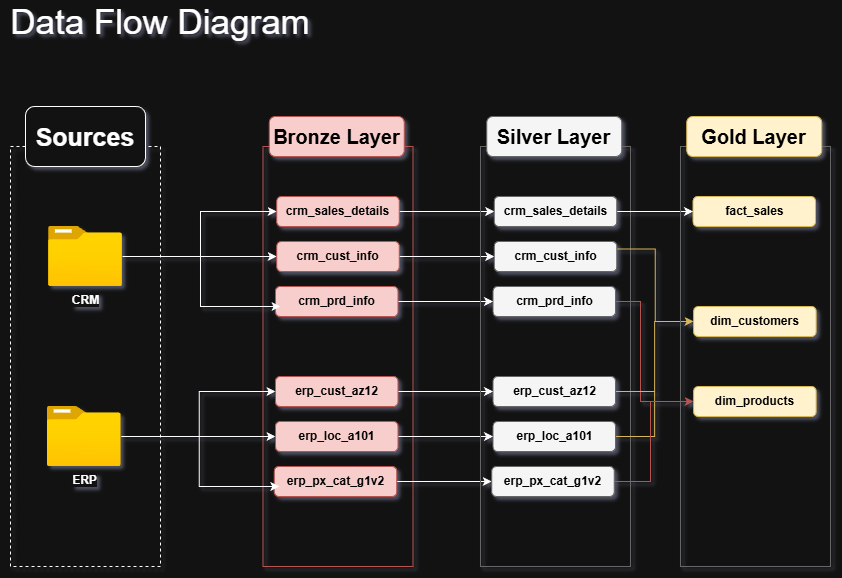

The diagram above was exported from draw.io. Its source (the exported page's mxGraphModel, read from the mxfile embedded in the PNG):
<mxGraphModel dx="1410" dy="1788" grid="1" gridSize="10" guides="1" tooltips="1" connect="1" arrows="1" fold="1" page="1" pageScale="1" pageWidth="850" pageHeight="1100" math="0" shadow="0">
  <root>
    <mxCell id="0" />
    <mxCell id="1" parent="0" />
    <mxCell id="n0eeW-TvZ55pV1bnHJy2-1" parent="1" style="rounded=0;whiteSpace=wrap;html=1;fillColor=none;dashed=1;" value="" vertex="1">
      <mxGeometry height="420" width="150" x="30" y="-910" as="geometry" />
    </mxCell>
    <mxCell id="n0eeW-TvZ55pV1bnHJy2-2" parent="1" style="text;html=1;whiteSpace=wrap;strokeColor=none;fillColor=none;align=center;verticalAlign=middle;rounded=0;" value="&lt;font style=&quot;font-size: 35px;&quot;&gt;Data Flow Diagram&lt;/font&gt;" vertex="1">
      <mxGeometry height="30" width="320" x="20" y="-1050" as="geometry" />
    </mxCell>
    <mxCell id="n0eeW-TvZ55pV1bnHJy2-5" parent="1" style="rounded=1;whiteSpace=wrap;html=1;" value="&lt;font style=&quot;font-size: 25px;&quot;&gt;&lt;b&gt;Sources&lt;/b&gt;&lt;/font&gt;" vertex="1">
      <mxGeometry height="60" width="120" x="45" y="-950" as="geometry" />
    </mxCell>
    <mxCell id="n0eeW-TvZ55pV1bnHJy2-6" parent="1" style="image;aspect=fixed;html=1;points=[];align=center;fontSize=12;image=img/lib/azure2/general/Folder_Blank.svg;" value="&lt;b&gt;CRM&lt;/b&gt;" vertex="1">
      <mxGeometry height="60" width="73.93" x="68.03" y="-830" as="geometry" />
    </mxCell>
    <mxCell id="n0eeW-TvZ55pV1bnHJy2-8" parent="1" style="rounded=0;whiteSpace=wrap;html=1;fillColor=none;strokeColor=#b85450;" value="" vertex="1">
      <mxGeometry height="420" width="150" x="282.5" y="-910" as="geometry" />
    </mxCell>
    <mxCell id="n0eeW-TvZ55pV1bnHJy2-9" parent="1" style="rounded=1;whiteSpace=wrap;html=1;fillColor=#f8cecc;strokeColor=#b85450;" value="&lt;font style=&quot;font-size: 20px; color: rgb(0, 0, 0);&quot;&gt;&lt;b&gt;Bronze Layer&lt;/b&gt;&lt;/font&gt;" vertex="1">
      <mxGeometry height="40" width="135" x="288.75" y="-940" as="geometry" />
    </mxCell>
    <mxCell id="ZWXJSw7rad5V74mGv9zI-9" edge="1" parent="1" source="n0eeW-TvZ55pV1bnHJy2-10" style="edgeStyle=orthogonalEdgeStyle;rounded=0;orthogonalLoop=1;jettySize=auto;html=1;exitX=1;exitY=0.5;exitDx=0;exitDy=0;entryX=0;entryY=0.5;entryDx=0;entryDy=0;" target="ZWXJSw7rad5V74mGv9zI-3">
      <mxGeometry relative="1" as="geometry" />
    </mxCell>
    <mxCell id="n0eeW-TvZ55pV1bnHJy2-10" parent="1" style="rounded=1;whiteSpace=wrap;html=1;fillColor=#f8cecc;strokeColor=#b85450;" value="&lt;font style=&quot;color: rgb(0, 0, 0);&quot;&gt;&lt;b style=&quot;&quot;&gt;crm_sales_details&lt;/b&gt;&lt;/font&gt;" vertex="1">
      <mxGeometry height="30" width="122.5" x="296.25" y="-860" as="geometry" />
    </mxCell>
    <mxCell id="ZWXJSw7rad5V74mGv9zI-10" edge="1" parent="1" source="n0eeW-TvZ55pV1bnHJy2-11" style="edgeStyle=orthogonalEdgeStyle;rounded=0;orthogonalLoop=1;jettySize=auto;html=1;exitX=1;exitY=0.5;exitDx=0;exitDy=0;entryX=0;entryY=0.5;entryDx=0;entryDy=0;" target="ZWXJSw7rad5V74mGv9zI-4">
      <mxGeometry relative="1" as="geometry" />
    </mxCell>
    <mxCell id="n0eeW-TvZ55pV1bnHJy2-11" parent="1" style="rounded=1;whiteSpace=wrap;html=1;fillColor=#f8cecc;strokeColor=#b85450;" value="&lt;font style=&quot;color: rgb(0, 0, 0);&quot;&gt;&lt;b style=&quot;&quot;&gt;crm_cust_info&lt;/b&gt;&lt;/font&gt;" vertex="1">
      <mxGeometry height="30" width="122.5" x="296.25" y="-815" as="geometry" />
    </mxCell>
    <mxCell id="ZWXJSw7rad5V74mGv9zI-11" edge="1" parent="1" source="n0eeW-TvZ55pV1bnHJy2-12" style="edgeStyle=orthogonalEdgeStyle;rounded=0;orthogonalLoop=1;jettySize=auto;html=1;exitX=1;exitY=0.5;exitDx=0;exitDy=0;entryX=0;entryY=0.5;entryDx=0;entryDy=0;" target="ZWXJSw7rad5V74mGv9zI-5">
      <mxGeometry relative="1" as="geometry" />
    </mxCell>
    <mxCell id="n0eeW-TvZ55pV1bnHJy2-12" parent="1" style="rounded=1;whiteSpace=wrap;html=1;fillColor=#f8cecc;strokeColor=#b85450;" value="&lt;font style=&quot;color: rgb(0, 0, 0);&quot;&gt;&lt;b style=&quot;&quot;&gt;crm_prd_info&lt;/b&gt;&lt;/font&gt;" vertex="1">
      <mxGeometry height="30" width="122.5" x="295" y="-770" as="geometry" />
    </mxCell>
    <mxCell id="n0eeW-TvZ55pV1bnHJy2-19" edge="1" parent="1" style="endArrow=classic;html=1;rounded=0;entryX=0;entryY=0.5;entryDx=0;entryDy=0;" target="n0eeW-TvZ55pV1bnHJy2-11" value="">
      <mxGeometry height="50" relative="1" width="50" as="geometry">
        <Array as="points" />
        <mxPoint x="141.96" y="-800" as="sourcePoint" />
        <mxPoint x="230" y="-800" as="targetPoint" />
      </mxGeometry>
    </mxCell>
    <mxCell id="n0eeW-TvZ55pV1bnHJy2-22" edge="1" parent="1" style="endArrow=classic;html=1;rounded=0;entryX=0;entryY=0.5;entryDx=0;entryDy=0;" target="n0eeW-TvZ55pV1bnHJy2-10" value="">
      <mxGeometry height="50" relative="1" width="50" as="geometry">
        <Array as="points">
          <mxPoint x="220" y="-845" />
        </Array>
        <mxPoint x="220" y="-800" as="sourcePoint" />
        <mxPoint x="270" y="-850" as="targetPoint" />
      </mxGeometry>
    </mxCell>
    <mxCell id="n0eeW-TvZ55pV1bnHJy2-23" edge="1" parent="1" style="endArrow=classic;html=1;rounded=0;entryX=0.041;entryY=0.667;entryDx=0;entryDy=0;entryPerimeter=0;" target="n0eeW-TvZ55pV1bnHJy2-12" value="">
      <mxGeometry height="50" relative="1" width="50" as="geometry">
        <Array as="points">
          <mxPoint x="220" y="-750" />
        </Array>
        <mxPoint x="220" y="-800" as="sourcePoint" />
        <mxPoint x="290" y="-760" as="targetPoint" />
      </mxGeometry>
    </mxCell>
    <mxCell id="n0eeW-TvZ55pV1bnHJy2-24" parent="1" style="image;aspect=fixed;html=1;points=[];align=center;fontSize=12;image=img/lib/azure2/general/Folder_Blank.svg;" value="&lt;b&gt;ERP&lt;/b&gt;" vertex="1">
      <mxGeometry height="60" width="73.93" x="66.78" y="-650" as="geometry" />
    </mxCell>
    <mxCell id="ZWXJSw7rad5V74mGv9zI-12" edge="1" parent="1" source="n0eeW-TvZ55pV1bnHJy2-25" style="edgeStyle=orthogonalEdgeStyle;rounded=0;orthogonalLoop=1;jettySize=auto;html=1;exitX=1;exitY=0.5;exitDx=0;exitDy=0;entryX=0;entryY=0.5;entryDx=0;entryDy=0;" target="ZWXJSw7rad5V74mGv9zI-6">
      <mxGeometry relative="1" as="geometry" />
    </mxCell>
    <mxCell id="n0eeW-TvZ55pV1bnHJy2-25" parent="1" style="rounded=1;whiteSpace=wrap;html=1;fillColor=#f8cecc;strokeColor=#b85450;" value="&lt;font color=&quot;#000000&quot;&gt;&lt;b&gt;erp_cust_az12&lt;/b&gt;&lt;/font&gt;" vertex="1">
      <mxGeometry height="30" width="122.5" x="295" y="-680" as="geometry" />
    </mxCell>
    <mxCell id="ZWXJSw7rad5V74mGv9zI-13" edge="1" parent="1" source="n0eeW-TvZ55pV1bnHJy2-26" style="edgeStyle=orthogonalEdgeStyle;rounded=0;orthogonalLoop=1;jettySize=auto;html=1;exitX=1;exitY=0.5;exitDx=0;exitDy=0;entryX=0;entryY=0.5;entryDx=0;entryDy=0;" target="ZWXJSw7rad5V74mGv9zI-7">
      <mxGeometry relative="1" as="geometry" />
    </mxCell>
    <mxCell id="n0eeW-TvZ55pV1bnHJy2-26" parent="1" style="rounded=1;whiteSpace=wrap;html=1;fillColor=#f8cecc;strokeColor=#b85450;" value="&lt;font style=&quot;color: rgb(0, 0, 0);&quot;&gt;&lt;b style=&quot;&quot;&gt;erp_loc_a101&lt;/b&gt;&lt;/font&gt;" vertex="1">
      <mxGeometry height="30" width="122.5" x="295" y="-635" as="geometry" />
    </mxCell>
    <mxCell id="ZWXJSw7rad5V74mGv9zI-14" edge="1" parent="1" source="n0eeW-TvZ55pV1bnHJy2-27" style="edgeStyle=orthogonalEdgeStyle;rounded=0;orthogonalLoop=1;jettySize=auto;html=1;exitX=1;exitY=0.5;exitDx=0;exitDy=0;entryX=0;entryY=0.5;entryDx=0;entryDy=0;" target="ZWXJSw7rad5V74mGv9zI-8">
      <mxGeometry relative="1" as="geometry" />
    </mxCell>
    <mxCell id="n0eeW-TvZ55pV1bnHJy2-27" parent="1" style="rounded=1;whiteSpace=wrap;html=1;fillColor=#f8cecc;strokeColor=#b85450;" value="&lt;font style=&quot;color: rgb(0, 0, 0);&quot;&gt;&lt;b style=&quot;&quot;&gt;erp_px_cat_g1v2&lt;/b&gt;&lt;/font&gt;" vertex="1">
      <mxGeometry height="30" width="122.5" x="293.75" y="-590" as="geometry" />
    </mxCell>
    <mxCell id="n0eeW-TvZ55pV1bnHJy2-28" edge="1" parent="1" style="endArrow=classic;html=1;rounded=0;entryX=0;entryY=0.5;entryDx=0;entryDy=0;" target="n0eeW-TvZ55pV1bnHJy2-26" value="">
      <mxGeometry height="50" relative="1" width="50" as="geometry">
        <Array as="points" />
        <mxPoint x="140.71" y="-620" as="sourcePoint" />
        <mxPoint x="228.75000000000003" y="-620" as="targetPoint" />
      </mxGeometry>
    </mxCell>
    <mxCell id="n0eeW-TvZ55pV1bnHJy2-29" edge="1" parent="1" style="endArrow=classic;html=1;rounded=0;entryX=0;entryY=0.5;entryDx=0;entryDy=0;" target="n0eeW-TvZ55pV1bnHJy2-25" value="">
      <mxGeometry height="50" relative="1" width="50" as="geometry">
        <Array as="points">
          <mxPoint x="218.75000000000003" y="-665" />
        </Array>
        <mxPoint x="218.75000000000003" y="-620" as="sourcePoint" />
        <mxPoint x="268.75" y="-670" as="targetPoint" />
      </mxGeometry>
    </mxCell>
    <mxCell id="n0eeW-TvZ55pV1bnHJy2-30" edge="1" parent="1" style="endArrow=classic;html=1;rounded=0;entryX=0.041;entryY=0.667;entryDx=0;entryDy=0;entryPerimeter=0;" target="n0eeW-TvZ55pV1bnHJy2-27" value="">
      <mxGeometry height="50" relative="1" width="50" as="geometry">
        <Array as="points">
          <mxPoint x="218.75000000000003" y="-570" />
        </Array>
        <mxPoint x="218.75000000000003" y="-620" as="sourcePoint" />
        <mxPoint x="288.75" y="-580" as="targetPoint" />
      </mxGeometry>
    </mxCell>
    <mxCell id="ZWXJSw7rad5V74mGv9zI-1" parent="1" style="rounded=0;whiteSpace=wrap;html=1;fillColor=none;strokeColor=#666666;fontColor=#333333;" value="" vertex="1">
      <mxGeometry height="420" width="150" x="500" y="-910" as="geometry" />
    </mxCell>
    <mxCell id="ZWXJSw7rad5V74mGv9zI-2" parent="1" style="rounded=1;whiteSpace=wrap;html=1;fillColor=#f5f5f5;strokeColor=#666666;fontColor=#333333;" value="&lt;font style=&quot;font-size: 20px; color: rgb(0, 0, 0);&quot;&gt;&lt;b&gt;Silver Layer&lt;/b&gt;&lt;/font&gt;" vertex="1">
      <mxGeometry height="40" width="135" x="506.25" y="-940" as="geometry" />
    </mxCell>
    <mxCell id="171JphCD78tca1zJ_8u6-10" edge="1" parent="1" source="ZWXJSw7rad5V74mGv9zI-3" style="edgeStyle=orthogonalEdgeStyle;rounded=0;orthogonalLoop=1;jettySize=auto;html=1;exitX=1;exitY=0.5;exitDx=0;exitDy=0;entryX=0;entryY=0.5;entryDx=0;entryDy=0;" target="171JphCD78tca1zJ_8u6-3">
      <mxGeometry relative="1" as="geometry" />
    </mxCell>
    <mxCell id="ZWXJSw7rad5V74mGv9zI-3" parent="1" style="rounded=1;whiteSpace=wrap;html=1;fillColor=#f5f5f5;strokeColor=#666666;fontColor=#333333;" value="&lt;font style=&quot;color: rgb(0, 0, 0);&quot;&gt;&lt;b style=&quot;&quot;&gt;crm_sales_details&lt;/b&gt;&lt;/font&gt;" vertex="1">
      <mxGeometry height="30" width="122.5" x="513.75" y="-860" as="geometry" />
    </mxCell>
    <mxCell id="171JphCD78tca1zJ_8u6-11" edge="1" parent="1" source="ZWXJSw7rad5V74mGv9zI-4" style="edgeStyle=orthogonalEdgeStyle;rounded=0;orthogonalLoop=1;jettySize=auto;html=1;exitX=1;exitY=0.25;exitDx=0;exitDy=0;entryX=0;entryY=0.5;entryDx=0;entryDy=0;fillColor=#fff2cc;strokeColor=#d6b656;" target="171JphCD78tca1zJ_8u6-4">
      <mxGeometry relative="1" as="geometry" />
    </mxCell>
    <mxCell id="ZWXJSw7rad5V74mGv9zI-4" parent="1" style="rounded=1;whiteSpace=wrap;html=1;fillColor=#f5f5f5;strokeColor=#666666;fontColor=#333333;" value="&lt;font style=&quot;color: rgb(0, 0, 0);&quot;&gt;&lt;b style=&quot;&quot;&gt;crm_cust_info&lt;/b&gt;&lt;/font&gt;" vertex="1">
      <mxGeometry height="30" width="122.5" x="513.75" y="-815" as="geometry" />
    </mxCell>
    <mxCell id="171JphCD78tca1zJ_8u6-15" edge="1" parent="1" source="ZWXJSw7rad5V74mGv9zI-5" style="edgeStyle=orthogonalEdgeStyle;rounded=0;orthogonalLoop=1;jettySize=auto;html=1;exitX=1;exitY=0.5;exitDx=0;exitDy=0;entryX=0;entryY=0.5;entryDx=0;entryDy=0;fillColor=#f8cecc;strokeColor=#b85450;" target="171JphCD78tca1zJ_8u6-5">
      <mxGeometry relative="1" as="geometry">
        <Array as="points">
          <mxPoint x="660" y="-755" />
          <mxPoint x="660" y="-655" />
        </Array>
      </mxGeometry>
    </mxCell>
    <mxCell id="ZWXJSw7rad5V74mGv9zI-5" parent="1" style="rounded=1;whiteSpace=wrap;html=1;fillColor=#f5f5f5;strokeColor=#666666;fontColor=#333333;" value="&lt;font style=&quot;color: rgb(0, 0, 0);&quot;&gt;&lt;b style=&quot;&quot;&gt;crm_prd_info&lt;/b&gt;&lt;/font&gt;" vertex="1">
      <mxGeometry height="30" width="122.5" x="512.5" y="-770" as="geometry" />
    </mxCell>
    <mxCell id="171JphCD78tca1zJ_8u6-12" edge="1" parent="1" source="ZWXJSw7rad5V74mGv9zI-6" style="edgeStyle=orthogonalEdgeStyle;rounded=0;orthogonalLoop=1;jettySize=auto;html=1;exitX=1;exitY=0.5;exitDx=0;exitDy=0;entryX=0;entryY=0.5;entryDx=0;entryDy=0;fillColor=#fff2cc;strokeColor=#d6b656;" target="171JphCD78tca1zJ_8u6-4">
      <mxGeometry relative="1" as="geometry" />
    </mxCell>
    <mxCell id="ZWXJSw7rad5V74mGv9zI-6" parent="1" style="rounded=1;whiteSpace=wrap;html=1;fillColor=#f5f5f5;strokeColor=#666666;fontColor=#333333;" value="&lt;font color=&quot;#000000&quot;&gt;&lt;b&gt;erp_cust_az12&lt;/b&gt;&lt;/font&gt;" vertex="1">
      <mxGeometry height="30" width="122.5" x="512.5" y="-680" as="geometry" />
    </mxCell>
    <mxCell id="171JphCD78tca1zJ_8u6-14" edge="1" parent="1" source="ZWXJSw7rad5V74mGv9zI-7" style="edgeStyle=orthogonalEdgeStyle;rounded=0;orthogonalLoop=1;jettySize=auto;html=1;exitX=1;exitY=0.5;exitDx=0;exitDy=0;entryX=0;entryY=0.5;entryDx=0;entryDy=0;fillColor=#fff2cc;strokeColor=#d6b656;" target="171JphCD78tca1zJ_8u6-4">
      <mxGeometry relative="1" as="geometry" />
    </mxCell>
    <mxCell id="ZWXJSw7rad5V74mGv9zI-7" parent="1" style="rounded=1;whiteSpace=wrap;html=1;fillColor=#f5f5f5;strokeColor=#666666;fontColor=#333333;" value="&lt;font style=&quot;color: rgb(0, 0, 0);&quot;&gt;&lt;b style=&quot;&quot;&gt;erp_loc_a101&lt;/b&gt;&lt;/font&gt;" vertex="1">
      <mxGeometry height="30" width="122.5" x="512.5" y="-635" as="geometry" />
    </mxCell>
    <mxCell id="171JphCD78tca1zJ_8u6-16" edge="1" parent="1" source="ZWXJSw7rad5V74mGv9zI-8" style="edgeStyle=orthogonalEdgeStyle;rounded=0;orthogonalLoop=1;jettySize=auto;html=1;exitX=1;exitY=0.5;exitDx=0;exitDy=0;entryX=0;entryY=0.5;entryDx=0;entryDy=0;fillColor=#f8cecc;strokeColor=#b85450;" target="171JphCD78tca1zJ_8u6-5">
      <mxGeometry relative="1" as="geometry">
        <Array as="points">
          <mxPoint x="670" y="-575" />
          <mxPoint x="670" y="-655" />
        </Array>
      </mxGeometry>
    </mxCell>
    <mxCell id="ZWXJSw7rad5V74mGv9zI-8" parent="1" style="rounded=1;whiteSpace=wrap;html=1;fillColor=#f5f5f5;strokeColor=#666666;fontColor=#333333;" value="&lt;font style=&quot;color: rgb(0, 0, 0);&quot;&gt;&lt;b style=&quot;&quot;&gt;erp_px_cat_g1v2&lt;/b&gt;&lt;/font&gt;" vertex="1">
      <mxGeometry height="30" width="122.5" x="511.25" y="-590" as="geometry" />
    </mxCell>
    <mxCell id="171JphCD78tca1zJ_8u6-1" parent="1" style="rounded=0;whiteSpace=wrap;html=1;fillColor=none;strokeColor=#666666;fontColor=#333333;" value="" vertex="1">
      <mxGeometry height="420" width="150" x="700" y="-910" as="geometry" />
    </mxCell>
    <mxCell id="171JphCD78tca1zJ_8u6-2" parent="1" style="rounded=1;whiteSpace=wrap;html=1;fillColor=#fff2cc;strokeColor=#d6b656;" value="&lt;font style=&quot;font-size: 20px; color: rgb(0, 0, 0);&quot;&gt;&lt;b&gt;Gold Layer&lt;/b&gt;&lt;/font&gt;" vertex="1">
      <mxGeometry height="40" width="135" x="706.25" y="-940" as="geometry" />
    </mxCell>
    <mxCell id="171JphCD78tca1zJ_8u6-3" parent="1" style="rounded=1;whiteSpace=wrap;html=1;fillColor=#fff2cc;strokeColor=#d6b656;" value="&lt;font style=&quot;color: rgb(0, 0, 0);&quot;&gt;&lt;b style=&quot;&quot;&gt;fact_sales&lt;/b&gt;&lt;/font&gt;" vertex="1">
      <mxGeometry height="30" width="122.5" x="712.5" y="-860" as="geometry" />
    </mxCell>
    <mxCell id="171JphCD78tca1zJ_8u6-4" parent="1" style="rounded=1;whiteSpace=wrap;html=1;fillColor=#fff2cc;strokeColor=#d6b656;" value="&lt;font style=&quot;color: rgb(0, 0, 0);&quot;&gt;&lt;b style=&quot;&quot;&gt;dim_customers&lt;/b&gt;&lt;/font&gt;" vertex="1">
      <mxGeometry height="30" width="122.5" x="713.13" y="-750" as="geometry" />
    </mxCell>
    <mxCell id="171JphCD78tca1zJ_8u6-5" parent="1" style="rounded=1;whiteSpace=wrap;html=1;fillColor=#fff2cc;strokeColor=#d6b656;" value="&lt;font style=&quot;color: rgb(0, 0, 0);&quot;&gt;&lt;b style=&quot;&quot;&gt;dim_products&lt;/b&gt;&lt;/font&gt;" vertex="1">
      <mxGeometry height="30" width="122.5" x="713.13" y="-670" as="geometry" />
    </mxCell>
  </root>
</mxGraphModel>